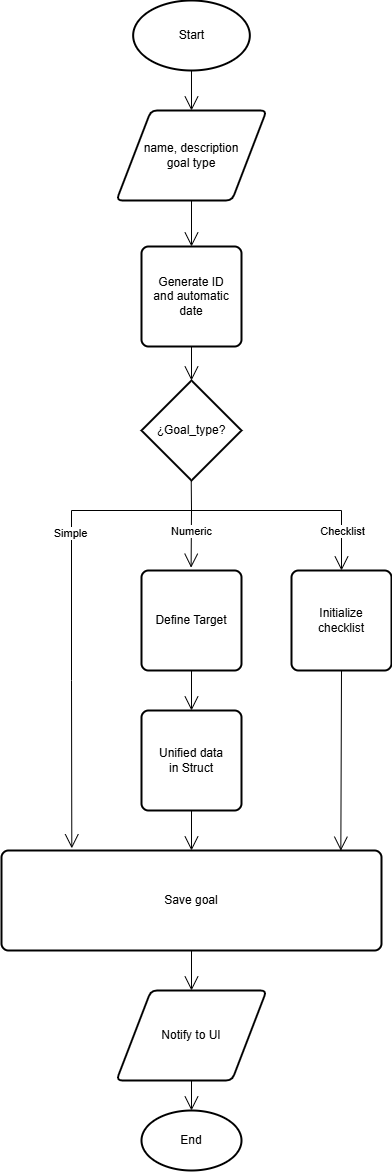

The diagram above was exported from draw.io. Its source (the exported page's mxGraphModel, read from the mxfile embedded in the PNG):
<mxGraphModel dx="1323" dy="2332" grid="1" gridSize="10" guides="1" tooltips="1" connect="1" arrows="1" fold="1" page="1" pageScale="1" pageWidth="827" pageHeight="1169" math="0" shadow="0">
  <root>
    <mxCell id="0" />
    <mxCell id="1" parent="0" />
    <mxCell id="AEh65g1mCm4EWL9S9k8x-4" parent="1" style="shape=parallelogram;html=1;strokeWidth=2;perimeter=parallelogramPerimeter;whiteSpace=wrap;rounded=1;arcSize=12;size=0.23;fontSize=12;" value="name, description&lt;div&gt;goal type&lt;/div&gt;" vertex="1">
      <mxGeometry height="90" width="150" x="1145" y="-760" as="geometry" />
    </mxCell>
    <mxCell id="AEh65g1mCm4EWL9S9k8x-5" parent="1" style="strokeWidth=2;html=1;shape=mxgraph.flowchart.start_1;whiteSpace=wrap;" value="Start" vertex="1">
      <mxGeometry height="70" width="116.67" x="1161.66" y="-870" as="geometry" />
    </mxCell>
    <mxCell id="AEh65g1mCm4EWL9S9k8x-7" parent="1" style="strokeWidth=2;html=1;shape=mxgraph.flowchart.decision;whiteSpace=wrap;" value="¿Goal_type?" vertex="1">
      <mxGeometry height="100" width="100" x="1170" y="-490" as="geometry" />
    </mxCell>
    <mxCell id="AEh65g1mCm4EWL9S9k8x-10" parent="1" style="rounded=1;whiteSpace=wrap;html=1;absoluteArcSize=1;arcSize=14;strokeWidth=2;" value="Generate ID&lt;div&gt;and automatic date&lt;/div&gt;" vertex="1">
      <mxGeometry height="100" width="100" x="1170" y="-624" as="geometry" />
    </mxCell>
    <mxCell id="AEh65g1mCm4EWL9S9k8x-11" parent="1" style="rounded=1;whiteSpace=wrap;html=1;absoluteArcSize=1;arcSize=14;strokeWidth=2;" value="Initialize&lt;div&gt;&lt;span style=&quot;background-color: transparent; color: light-dark(rgb(0, 0, 0), rgb(255, 255, 255));&quot;&gt;checklist&lt;/span&gt;&lt;/div&gt;" vertex="1">
      <mxGeometry height="100" width="100" x="1320" y="-300" as="geometry" />
    </mxCell>
    <mxCell id="AEh65g1mCm4EWL9S9k8x-12" parent="1" style="rounded=1;whiteSpace=wrap;html=1;absoluteArcSize=1;arcSize=14;strokeWidth=2;" value="Define Target" vertex="1">
      <mxGeometry height="100" width="100" x="1170" y="-300" as="geometry" />
    </mxCell>
    <mxCell id="AEh65g1mCm4EWL9S9k8x-13" parent="1" style="rounded=1;whiteSpace=wrap;html=1;absoluteArcSize=1;arcSize=14;strokeWidth=2;" value="Unified data&lt;div&gt;in Struct&lt;/div&gt;" vertex="1">
      <mxGeometry height="100" width="100" x="1170" y="-160" as="geometry" />
    </mxCell>
    <mxCell id="AEh65g1mCm4EWL9S9k8x-15" parent="1" style="rounded=1;whiteSpace=wrap;html=1;absoluteArcSize=1;arcSize=14;strokeWidth=2;" value="Save goal" vertex="1">
      <mxGeometry height="100" width="380" x="1030" y="-20" as="geometry" />
    </mxCell>
    <mxCell id="AEh65g1mCm4EWL9S9k8x-17" parent="1" style="shape=parallelogram;html=1;strokeWidth=2;perimeter=parallelogramPerimeter;whiteSpace=wrap;rounded=1;arcSize=12;size=0.23;fontSize=12;" value="Notify to UI" vertex="1">
      <mxGeometry height="90" width="150" x="1145" y="120" as="geometry" />
    </mxCell>
    <mxCell id="AEh65g1mCm4EWL9S9k8x-18" parent="1" style="strokeWidth=2;html=1;shape=mxgraph.flowchart.start_1;whiteSpace=wrap;" value="End" vertex="1">
      <mxGeometry height="60" width="100" x="1170" y="240" as="geometry" />
    </mxCell>
    <mxCell id="AEh65g1mCm4EWL9S9k8x-19" edge="1" parent="1" source="AEh65g1mCm4EWL9S9k8x-5" style="endArrow=open;endFill=1;endSize=12;html=1;rounded=0;exitX=0.5;exitY=1;exitDx=0;exitDy=0;exitPerimeter=0;entryX=0.5;entryY=0;entryDx=0;entryDy=0;" target="AEh65g1mCm4EWL9S9k8x-4" value="">
      <mxGeometry relative="1" width="160" as="geometry">
        <mxPoint x="1150" y="-770" as="sourcePoint" />
        <mxPoint x="1310" y="-770" as="targetPoint" />
      </mxGeometry>
    </mxCell>
    <mxCell id="AEh65g1mCm4EWL9S9k8x-21" edge="1" parent="1" source="AEh65g1mCm4EWL9S9k8x-4" style="endArrow=open;endFill=1;endSize=12;html=1;rounded=0;exitX=0.5;exitY=1;exitDx=0;exitDy=0;entryX=0.5;entryY=0;entryDx=0;entryDy=0;" target="AEh65g1mCm4EWL9S9k8x-10" value="">
      <mxGeometry relative="1" width="160" as="geometry">
        <mxPoint x="1230" y="-780" as="sourcePoint" />
        <mxPoint x="1230" y="-740" as="targetPoint" />
      </mxGeometry>
    </mxCell>
    <mxCell id="AEh65g1mCm4EWL9S9k8x-22" edge="1" parent="1" source="AEh65g1mCm4EWL9S9k8x-10" style="endArrow=open;endFill=1;endSize=12;html=1;rounded=0;exitX=0.5;exitY=1;exitDx=0;exitDy=0;entryX=0.5;entryY=0;entryDx=0;entryDy=0;entryPerimeter=0;" target="AEh65g1mCm4EWL9S9k8x-7" value="">
      <mxGeometry relative="1" width="160" as="geometry">
        <mxPoint x="1220" y="-510" as="sourcePoint" />
        <mxPoint x="1220" y="-490" as="targetPoint" />
      </mxGeometry>
    </mxCell>
    <mxCell id="AEh65g1mCm4EWL9S9k8x-23" edge="1" parent="1" style="endArrow=open;endFill=1;endSize=12;html=1;rounded=0;entryX=0.496;entryY=-0.028;entryDx=0;entryDy=0;entryPerimeter=0;" target="AEh65g1mCm4EWL9S9k8x-12" value="">
      <mxGeometry relative="1" width="160" as="geometry">
        <mxPoint x="1220" y="-360" as="sourcePoint" />
        <mxPoint x="1220" y="-340" as="targetPoint" />
      </mxGeometry>
    </mxCell>
    <mxCell id="AEh65g1mCm4EWL9S9k8x-34" connectable="0" parent="AEh65g1mCm4EWL9S9k8x-23" style="edgeLabel;html=1;align=center;verticalAlign=middle;resizable=0;points=[];" value="Numeric" vertex="1">
      <mxGeometry relative="1" x="-0.337" y="-1" as="geometry">
        <mxPoint as="offset" />
      </mxGeometry>
    </mxCell>
    <mxCell id="AEh65g1mCm4EWL9S9k8x-24" edge="1" parent="1" style="endArrow=open;endFill=1;endSize=12;html=1;rounded=0;entryX=0.5;entryY=0;entryDx=0;entryDy=0;" target="AEh65g1mCm4EWL9S9k8x-11" value="">
      <mxGeometry relative="1" width="160" as="geometry">
        <mxPoint x="1370" y="-360" as="sourcePoint" />
        <mxPoint x="1260" y="-330" as="targetPoint" />
      </mxGeometry>
    </mxCell>
    <mxCell id="AEh65g1mCm4EWL9S9k8x-35" connectable="0" parent="AEh65g1mCm4EWL9S9k8x-24" style="edgeLabel;html=1;align=center;verticalAlign=middle;resizable=0;points=[];" value="Checklist" vertex="1">
      <mxGeometry relative="1" x="-0.3681" as="geometry">
        <mxPoint as="offset" />
      </mxGeometry>
    </mxCell>
    <mxCell id="AEh65g1mCm4EWL9S9k8x-25" edge="1" parent="1" source="AEh65g1mCm4EWL9S9k8x-12" style="endArrow=open;endFill=1;endSize=12;html=1;rounded=0;exitX=0.5;exitY=1;exitDx=0;exitDy=0;entryX=0.5;entryY=0;entryDx=0;entryDy=0;" target="AEh65g1mCm4EWL9S9k8x-13" value="">
      <mxGeometry relative="1" width="160" as="geometry">
        <mxPoint x="1220" y="-170" as="sourcePoint" />
        <mxPoint x="1220" y="-160" as="targetPoint" />
      </mxGeometry>
    </mxCell>
    <mxCell id="AEh65g1mCm4EWL9S9k8x-27" edge="1" parent="1" source="AEh65g1mCm4EWL9S9k8x-13" style="endArrow=open;endFill=1;endSize=12;html=1;rounded=0;exitX=0.5;exitY=1;exitDx=0;exitDy=0;entryX=0.5;entryY=0;entryDx=0;entryDy=0;" target="AEh65g1mCm4EWL9S9k8x-15" value="">
      <mxGeometry relative="1" width="160" as="geometry">
        <mxPoint x="1280" y="-50" as="sourcePoint" />
        <mxPoint x="1220" y="-30" as="targetPoint" />
      </mxGeometry>
    </mxCell>
    <mxCell id="AEh65g1mCm4EWL9S9k8x-28" edge="1" parent="1" source="AEh65g1mCm4EWL9S9k8x-15" style="endArrow=open;endFill=1;endSize=12;html=1;rounded=0;exitX=0.5;exitY=1;exitDx=0;exitDy=0;entryX=0.5;entryY=0;entryDx=0;entryDy=0;" target="AEh65g1mCm4EWL9S9k8x-17" value="">
      <mxGeometry relative="1" width="160" as="geometry">
        <mxPoint x="1280" y="80" as="sourcePoint" />
        <mxPoint x="1280" y="120" as="targetPoint" />
      </mxGeometry>
    </mxCell>
    <mxCell id="AEh65g1mCm4EWL9S9k8x-29" edge="1" parent="1" source="AEh65g1mCm4EWL9S9k8x-17" style="endArrow=open;endFill=1;endSize=12;html=1;rounded=0;exitX=0.5;exitY=1;exitDx=0;exitDy=0;entryX=0.5;entryY=0;entryDx=0;entryDy=0;entryPerimeter=0;" target="AEh65g1mCm4EWL9S9k8x-18" value="">
      <mxGeometry relative="1" width="160" as="geometry">
        <mxPoint x="1270" y="220" as="sourcePoint" />
        <mxPoint x="1270" y="260" as="targetPoint" />
      </mxGeometry>
    </mxCell>
    <mxCell id="AEh65g1mCm4EWL9S9k8x-30" edge="1" parent="1" source="AEh65g1mCm4EWL9S9k8x-11" style="endArrow=open;endFill=1;endSize=12;html=1;rounded=0;exitX=0.5;exitY=1;exitDx=0;exitDy=0;entryX=0.893;entryY=0.002;entryDx=0;entryDy=0;entryPerimeter=0;" target="AEh65g1mCm4EWL9S9k8x-15" value="">
      <mxGeometry relative="1" width="160" as="geometry">
        <mxPoint x="1370" y="-160" as="sourcePoint" />
        <mxPoint x="1370" y="-120" as="targetPoint" />
      </mxGeometry>
    </mxCell>
    <mxCell id="AEh65g1mCm4EWL9S9k8x-31" edge="1" parent="1" style="endArrow=open;endFill=1;endSize=12;html=1;rounded=0;entryX=0.185;entryY=-0.022;entryDx=0;entryDy=0;entryPerimeter=0;" target="AEh65g1mCm4EWL9S9k8x-15" value="">
      <mxGeometry relative="1" width="160" as="geometry">
        <Array as="points">
          <mxPoint x="1100" y="-190" />
        </Array>
        <mxPoint x="1100" y="-360" as="sourcePoint" />
        <mxPoint x="1103" y="-51" as="targetPoint" />
      </mxGeometry>
    </mxCell>
    <mxCell id="AEh65g1mCm4EWL9S9k8x-36" connectable="0" parent="AEh65g1mCm4EWL9S9k8x-31" style="edgeLabel;html=1;align=center;verticalAlign=middle;resizable=0;points=[];" value="Simple" vertex="1">
      <mxGeometry relative="1" x="-0.9036" y="-2" as="geometry">
        <mxPoint y="4" as="offset" />
      </mxGeometry>
    </mxCell>
    <mxCell id="AEh65g1mCm4EWL9S9k8x-32" edge="1" parent="1" style="endArrow=none;endFill=0;endSize=12;html=1;rounded=0;exitX=0.5;exitY=1;exitDx=0;exitDy=0;exitPerimeter=0;" value="">
      <mxGeometry relative="1" width="160" as="geometry">
        <mxPoint x="1219.72" y="-390" as="sourcePoint" />
        <mxPoint x="1220" y="-360" as="targetPoint" />
      </mxGeometry>
    </mxCell>
    <mxCell id="AEh65g1mCm4EWL9S9k8x-33" edge="1" parent="1" style="endArrow=none;endFill=0;endSize=12;html=1;rounded=0;" value="">
      <mxGeometry relative="1" width="160" as="geometry">
        <mxPoint x="1100" y="-360" as="sourcePoint" />
        <mxPoint x="1370" y="-360" as="targetPoint" />
      </mxGeometry>
    </mxCell>
  </root>
</mxGraphModel>